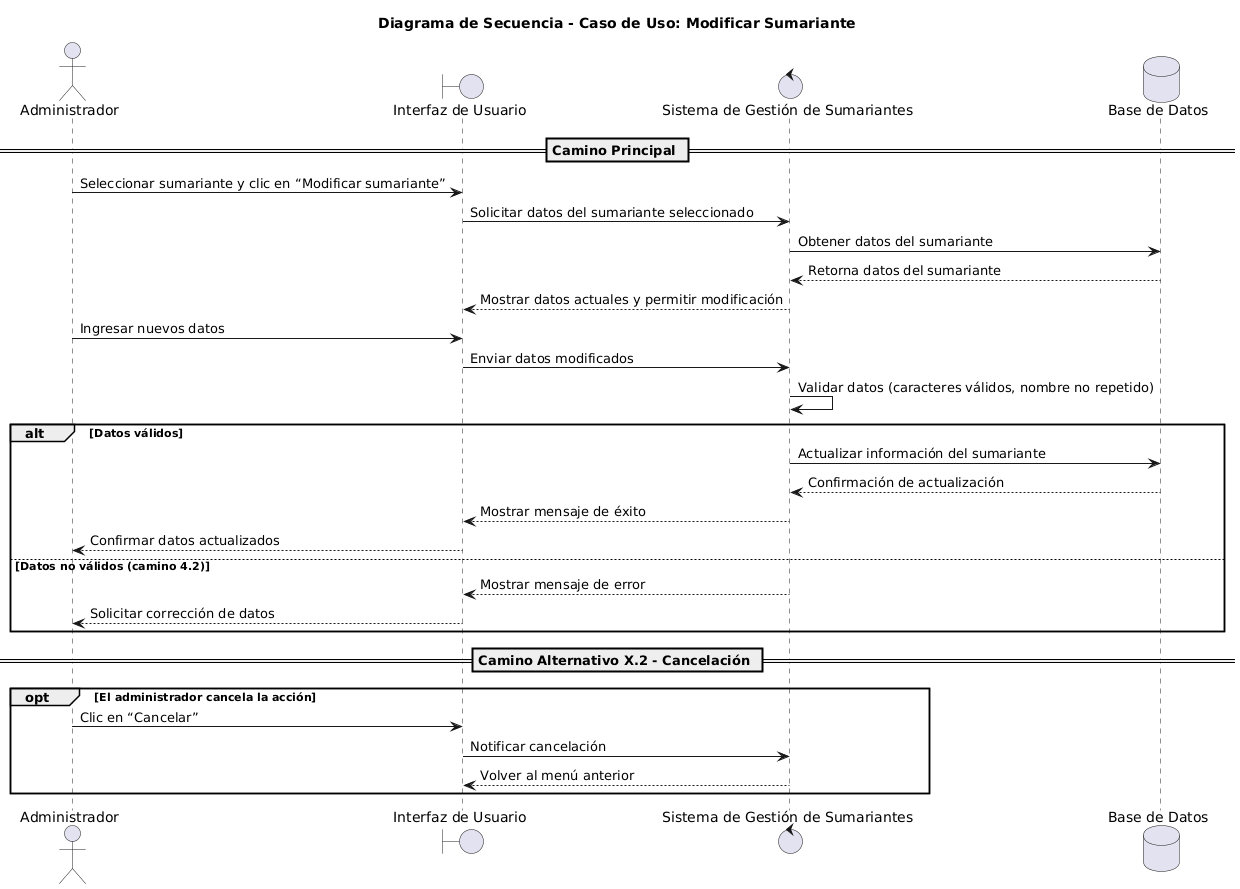

The diagram above was rendered by PlantUML. Its source (embedded in the PNG):
@startuml
actor Administrador as admin
boundary "Interfaz de Usuario" as ui
control "Sistema de Gestión de Sumariantes" as sistema
database "Base de Datos" as db

title Diagrama de Secuencia - Caso de Uso: Modificar Sumariante

== Camino Principal ==
admin -> ui: Seleccionar sumariante y clic en “Modificar sumariante”
ui -> sistema: Solicitar datos del sumariante seleccionado
sistema -> db: Obtener datos del sumariante
db --> sistema: Retorna datos del sumariante
sistema --> ui: Mostrar datos actuales y permitir modificación

admin -> ui: Ingresar nuevos datos
ui -> sistema: Enviar datos modificados

sistema -> sistema: Validar datos (caracteres válidos, nombre no repetido)
alt Datos válidos
    sistema -> db: Actualizar información del sumariante
    db --> sistema: Confirmación de actualización
    sistema --> ui: Mostrar mensaje de éxito
    ui --> admin: Confirmar datos actualizados
else Datos no válidos (camino 4.2)
    sistema --> ui: Mostrar mensaje de error
    ui --> admin: Solicitar corrección de datos
end

== Camino Alternativo X.2 - Cancelación ==
opt El administrador cancela la acción
    admin -> ui: Clic en “Cancelar”
    ui -> sistema: Notificar cancelación
    sistema --> ui: Volver al menú anterior
end
@enduml